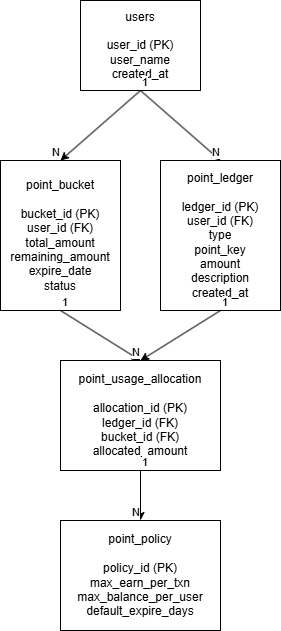

The diagram above was exported from draw.io. Its source (the exported page's mxGraphModel, read from the mxfile embedded in the PNG):
<mxGraphModel dx="1426" dy="777" grid="1" gridSize="10" guides="1" tooltips="1" connect="1" arrows="1" fold="1" page="1" pageScale="1" pageWidth="827" pageHeight="1169" math="0" shadow="0">
  <root>
    <mxCell id="0" />
    <mxCell id="1" parent="0" />
    <mxCell id="Ze1C8K6xffjkzEoI2Fek-1" parent="1" style="rounded=0;whiteSpace=wrap;html=1;" value="&lt;div&gt;users&lt;/div&gt;&lt;div&gt;&lt;br&gt;&lt;/div&gt;&lt;div&gt;user_id (PK)&lt;/div&gt;&lt;div&gt;user_name&lt;/div&gt;&lt;div&gt;created_at&lt;/div&gt;" vertex="1">
      <mxGeometry height="90" width="120" x="160" y="80" as="geometry" />
    </mxCell>
    <mxCell id="Ze1C8K6xffjkzEoI2Fek-2" parent="1" style="rounded=0;whiteSpace=wrap;html=1;" value="point_policy&lt;br&gt;&lt;br&gt;policy_id (PK)&lt;br&gt;max_earn_per_txn&lt;br&gt;max_balance_per_user&lt;br&gt;default_expire_days" vertex="1">
      <mxGeometry height="110" width="160" x="140" y="600" as="geometry" />
    </mxCell>
    <mxCell id="Ze1C8K6xffjkzEoI2Fek-3" parent="1" style="rounded=0;whiteSpace=wrap;html=1;" value="point_bucket&lt;br&gt;&lt;br&gt;bucket_id (PK)&lt;br&gt;user_id (FK)&lt;br&gt;total_amount&lt;br&gt;remaining_amount&lt;br&gt;expire_date&lt;br&gt;status" vertex="1">
      <mxGeometry height="150" width="120" x="80" y="240" as="geometry" />
    </mxCell>
    <mxCell id="Ze1C8K6xffjkzEoI2Fek-4" parent="1" style="rounded=0;whiteSpace=wrap;html=1;" value="&lt;div&gt;point_ledger&lt;/div&gt;&lt;div&gt;&lt;br&gt;&lt;/div&gt;&lt;div&gt;ledger_id (PK)&lt;/div&gt;&lt;div&gt;user_id (FK)&lt;/div&gt;&lt;div&gt;type&lt;/div&gt;&lt;div&gt;point_key&lt;/div&gt;&lt;div&gt;amount&lt;/div&gt;&lt;div&gt;description&lt;/div&gt;&lt;div&gt;created_at&lt;/div&gt;" vertex="1">
      <mxGeometry height="150" width="120" x="240" y="240" as="geometry" />
    </mxCell>
    <mxCell id="Ze1C8K6xffjkzEoI2Fek-5" parent="1" style="rounded=0;whiteSpace=wrap;html=1;" value="point_usage_allocation&lt;br&gt;&lt;br&gt;allocation_id (PK)&lt;br&gt;ledger_id (FK)&lt;br&gt;bucket_id (FK)&lt;br&gt;allocated_amount" vertex="1">
      <mxGeometry height="110" width="160" x="140" y="440" as="geometry" />
    </mxCell>
    <mxCell id="Ze1C8K6xffjkzEoI2Fek-7" edge="1" parent="1" source="Ze1C8K6xffjkzEoI2Fek-3" style="endArrow=classic;html=1;rounded=0;entryX=0.5;entryY=0;entryDx=0;entryDy=0;exitX=0.5;exitY=1;exitDx=0;exitDy=0;" target="Ze1C8K6xffjkzEoI2Fek-5" value="">
      <mxGeometry relative="1" as="geometry">
        <mxPoint x="230" y="364.5" as="sourcePoint" />
        <mxPoint x="390" y="364.5" as="targetPoint" />
      </mxGeometry>
    </mxCell>
    <mxCell id="Ze1C8K6xffjkzEoI2Fek-9" connectable="0" parent="Ze1C8K6xffjkzEoI2Fek-7" style="edgeLabel;resizable=0;html=1;;align=left;verticalAlign=bottom;" value="1" vertex="1">
      <mxGeometry relative="1" x="-1" as="geometry" />
    </mxCell>
    <mxCell id="Ze1C8K6xffjkzEoI2Fek-10" connectable="0" parent="Ze1C8K6xffjkzEoI2Fek-7" style="edgeLabel;resizable=0;html=1;;align=right;verticalAlign=bottom;" value="N" vertex="1">
      <mxGeometry relative="1" x="1" as="geometry" />
    </mxCell>
    <mxCell id="Ze1C8K6xffjkzEoI2Fek-27" edge="1" parent="1" source="Ze1C8K6xffjkzEoI2Fek-1" style="endArrow=classic;html=1;rounded=0;entryX=0.5;entryY=0;entryDx=0;entryDy=0;exitX=0.5;exitY=1;exitDx=0;exitDy=0;" target="Ze1C8K6xffjkzEoI2Fek-3" value="">
      <mxGeometry relative="1" as="geometry">
        <mxPoint x="180" y="164" as="sourcePoint" />
        <mxPoint x="370" y="160" as="targetPoint" />
      </mxGeometry>
    </mxCell>
    <mxCell id="Ze1C8K6xffjkzEoI2Fek-28" connectable="0" parent="Ze1C8K6xffjkzEoI2Fek-27" style="edgeLabel;resizable=0;html=1;;align=left;verticalAlign=bottom;" value="1" vertex="1">
      <mxGeometry relative="1" x="-1" as="geometry" />
    </mxCell>
    <mxCell id="Ze1C8K6xffjkzEoI2Fek-29" connectable="0" parent="Ze1C8K6xffjkzEoI2Fek-27" style="edgeLabel;resizable=0;html=1;;align=right;verticalAlign=bottom;" value="N" vertex="1">
      <mxGeometry relative="1" x="1" as="geometry" />
    </mxCell>
    <mxCell id="Ze1C8K6xffjkzEoI2Fek-30" edge="1" parent="1" source="Ze1C8K6xffjkzEoI2Fek-1" style="endArrow=classic;html=1;rounded=0;entryX=0.5;entryY=0;entryDx=0;entryDy=0;exitX=0.5;exitY=1;exitDx=0;exitDy=0;" target="Ze1C8K6xffjkzEoI2Fek-4" value="">
      <mxGeometry relative="1" as="geometry">
        <mxPoint x="430" y="200" as="sourcePoint" />
        <mxPoint x="600" y="210" as="targetPoint" />
      </mxGeometry>
    </mxCell>
    <mxCell id="Ze1C8K6xffjkzEoI2Fek-31" connectable="0" parent="Ze1C8K6xffjkzEoI2Fek-30" style="edgeLabel;resizable=0;html=1;;align=left;verticalAlign=bottom;" value="1" vertex="1">
      <mxGeometry relative="1" x="-1" as="geometry" />
    </mxCell>
    <mxCell id="Ze1C8K6xffjkzEoI2Fek-32" connectable="0" parent="Ze1C8K6xffjkzEoI2Fek-30" style="edgeLabel;resizable=0;html=1;;align=right;verticalAlign=bottom;" value="N" vertex="1">
      <mxGeometry relative="1" x="1" as="geometry" />
    </mxCell>
    <mxCell id="Ze1C8K6xffjkzEoI2Fek-34" edge="1" parent="1" source="Ze1C8K6xffjkzEoI2Fek-4" style="endArrow=classic;html=1;rounded=0;exitX=0.5;exitY=1;exitDx=0;exitDy=0;" value="">
      <mxGeometry relative="1" as="geometry">
        <mxPoint x="190" y="420" as="sourcePoint" />
        <mxPoint x="220" y="440" as="targetPoint" />
      </mxGeometry>
    </mxCell>
    <mxCell id="Ze1C8K6xffjkzEoI2Fek-35" connectable="0" parent="Ze1C8K6xffjkzEoI2Fek-34" style="edgeLabel;resizable=0;html=1;;align=left;verticalAlign=bottom;" value="1" vertex="1">
      <mxGeometry relative="1" x="-1" as="geometry" />
    </mxCell>
    <mxCell id="Ze1C8K6xffjkzEoI2Fek-36" connectable="0" parent="Ze1C8K6xffjkzEoI2Fek-34" style="edgeLabel;resizable=0;html=1;;align=right;verticalAlign=bottom;" value="N" vertex="1">
      <mxGeometry relative="1" x="1" as="geometry" />
    </mxCell>
    <mxCell id="Ze1C8K6xffjkzEoI2Fek-37" edge="1" parent="1" source="Ze1C8K6xffjkzEoI2Fek-5" style="endArrow=classic;html=1;rounded=0;entryX=0.5;entryY=0;entryDx=0;entryDy=0;exitX=0.5;exitY=1;exitDx=0;exitDy=0;" target="Ze1C8K6xffjkzEoI2Fek-2" value="">
      <mxGeometry relative="1" as="geometry">
        <mxPoint x="300" y="360" as="sourcePoint" />
        <mxPoint x="380" y="430" as="targetPoint" />
      </mxGeometry>
    </mxCell>
    <mxCell id="Ze1C8K6xffjkzEoI2Fek-38" connectable="0" parent="Ze1C8K6xffjkzEoI2Fek-37" style="edgeLabel;resizable=0;html=1;;align=left;verticalAlign=bottom;" value="1" vertex="1">
      <mxGeometry relative="1" x="-1" as="geometry" />
    </mxCell>
    <mxCell id="Ze1C8K6xffjkzEoI2Fek-39" connectable="0" parent="Ze1C8K6xffjkzEoI2Fek-37" style="edgeLabel;resizable=0;html=1;;align=right;verticalAlign=bottom;" value="N" vertex="1">
      <mxGeometry relative="1" x="1" as="geometry" />
    </mxCell>
  </root>
</mxGraphModel>